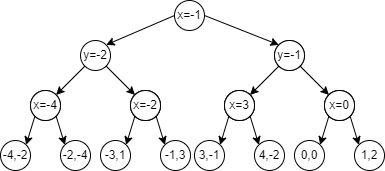

The diagram above was exported from draw.io. Its source (the exported page's mxGraphModel, read from the mxfile embedded in the PNG):
<mxGraphModel dx="1050" dy="522" grid="1" gridSize="10" guides="1" tooltips="1" connect="1" arrows="1" fold="1" page="1" pageScale="1" pageWidth="827" pageHeight="1169" math="0" shadow="0">
  <root>
    <mxCell id="0" />
    <mxCell id="1" parent="0" />
    <mxCell id="I9LnQ-avfXDXCum4RE5m-32" value="x=-1" style="ellipse;whiteSpace=wrap;html=1;aspect=fixed;" vertex="1" parent="1">
      <mxGeometry x="394" y="40" width="30" height="30" as="geometry" />
    </mxCell>
    <mxCell id="I9LnQ-avfXDXCum4RE5m-33" value="y=-2" style="ellipse;whiteSpace=wrap;html=1;aspect=fixed;" vertex="1" parent="1">
      <mxGeometry x="300" y="80" width="30" height="30" as="geometry" />
    </mxCell>
    <mxCell id="I9LnQ-avfXDXCum4RE5m-35" value="" style="ellipse;whiteSpace=wrap;html=1;aspect=fixed;" vertex="1" parent="1">
      <mxGeometry x="494" y="80" width="30" height="30" as="geometry" />
    </mxCell>
    <mxCell id="I9LnQ-avfXDXCum4RE5m-37" value="" style="ellipse;whiteSpace=wrap;html=1;aspect=fixed;" vertex="1" parent="1">
      <mxGeometry x="350" y="130" width="30" height="30" as="geometry" />
    </mxCell>
    <mxCell id="I9LnQ-avfXDXCum4RE5m-38" value="" style="ellipse;whiteSpace=wrap;html=1;aspect=fixed;" vertex="1" parent="1">
      <mxGeometry x="250" y="130" width="30" height="30" as="geometry" />
    </mxCell>
    <mxCell id="I9LnQ-avfXDXCum4RE5m-39" value="" style="endArrow=classic;html=1;rounded=0;entryX=0;entryY=0;entryDx=0;entryDy=0;exitX=1;exitY=1;exitDx=0;exitDy=0;" edge="1" parent="1" source="I9LnQ-avfXDXCum4RE5m-33" target="I9LnQ-avfXDXCum4RE5m-37">
      <mxGeometry width="50" height="50" relative="1" as="geometry">
        <mxPoint x="420" y="300" as="sourcePoint" />
        <mxPoint x="470" y="250" as="targetPoint" />
      </mxGeometry>
    </mxCell>
    <mxCell id="I9LnQ-avfXDXCum4RE5m-40" value="" style="endArrow=classic;html=1;rounded=0;exitX=0;exitY=1;exitDx=0;exitDy=0;entryX=1;entryY=0;entryDx=0;entryDy=0;" edge="1" parent="1" source="I9LnQ-avfXDXCum4RE5m-33" target="I9LnQ-avfXDXCum4RE5m-38">
      <mxGeometry width="50" height="50" relative="1" as="geometry">
        <mxPoint x="430" y="310" as="sourcePoint" />
        <mxPoint x="480" y="260" as="targetPoint" />
      </mxGeometry>
    </mxCell>
    <mxCell id="I9LnQ-avfXDXCum4RE5m-41" value="y=-1" style="ellipse;whiteSpace=wrap;html=1;aspect=fixed;" vertex="1" parent="1">
      <mxGeometry x="494" y="80" width="30" height="30" as="geometry" />
    </mxCell>
    <mxCell id="I9LnQ-avfXDXCum4RE5m-42" value="" style="ellipse;whiteSpace=wrap;html=1;aspect=fixed;" vertex="1" parent="1">
      <mxGeometry x="544" y="130" width="30" height="30" as="geometry" />
    </mxCell>
    <mxCell id="I9LnQ-avfXDXCum4RE5m-43" value="" style="ellipse;whiteSpace=wrap;html=1;aspect=fixed;" vertex="1" parent="1">
      <mxGeometry x="444" y="130" width="30" height="30" as="geometry" />
    </mxCell>
    <mxCell id="I9LnQ-avfXDXCum4RE5m-44" value="" style="endArrow=classic;html=1;rounded=0;entryX=0;entryY=0;entryDx=0;entryDy=0;exitX=1;exitY=1;exitDx=0;exitDy=0;" edge="1" parent="1" source="I9LnQ-avfXDXCum4RE5m-41" target="I9LnQ-avfXDXCum4RE5m-42">
      <mxGeometry width="50" height="50" relative="1" as="geometry">
        <mxPoint x="614" y="300" as="sourcePoint" />
        <mxPoint x="664" y="250" as="targetPoint" />
      </mxGeometry>
    </mxCell>
    <mxCell id="I9LnQ-avfXDXCum4RE5m-45" value="" style="endArrow=classic;html=1;rounded=0;exitX=0;exitY=1;exitDx=0;exitDy=0;entryX=1;entryY=0;entryDx=0;entryDy=0;" edge="1" parent="1" source="I9LnQ-avfXDXCum4RE5m-41" target="I9LnQ-avfXDXCum4RE5m-43">
      <mxGeometry width="50" height="50" relative="1" as="geometry">
        <mxPoint x="624" y="310" as="sourcePoint" />
        <mxPoint x="674" y="260" as="targetPoint" />
      </mxGeometry>
    </mxCell>
    <mxCell id="I9LnQ-avfXDXCum4RE5m-46" value="x=-4" style="ellipse;whiteSpace=wrap;html=1;aspect=fixed;" vertex="1" parent="1">
      <mxGeometry x="250" y="130" width="30" height="30" as="geometry" />
    </mxCell>
    <mxCell id="I9LnQ-avfXDXCum4RE5m-47" value="-2,-4" style="ellipse;whiteSpace=wrap;html=1;aspect=fixed;" vertex="1" parent="1">
      <mxGeometry x="280" y="180" width="30" height="30" as="geometry" />
    </mxCell>
    <mxCell id="I9LnQ-avfXDXCum4RE5m-48" value="-4,-2" style="ellipse;whiteSpace=wrap;html=1;aspect=fixed;" vertex="1" parent="1">
      <mxGeometry x="220" y="180" width="30" height="30" as="geometry" />
    </mxCell>
    <mxCell id="I9LnQ-avfXDXCum4RE5m-49" value="" style="endArrow=classic;html=1;rounded=0;entryX=0;entryY=0;entryDx=0;entryDy=0;exitX=1;exitY=1;exitDx=0;exitDy=0;" edge="1" parent="1" source="I9LnQ-avfXDXCum4RE5m-46" target="I9LnQ-avfXDXCum4RE5m-47">
      <mxGeometry width="50" height="50" relative="1" as="geometry">
        <mxPoint x="370" y="350" as="sourcePoint" />
        <mxPoint x="420" y="300" as="targetPoint" />
      </mxGeometry>
    </mxCell>
    <mxCell id="I9LnQ-avfXDXCum4RE5m-50" value="" style="endArrow=classic;html=1;rounded=0;exitX=0;exitY=1;exitDx=0;exitDy=0;entryX=1;entryY=0;entryDx=0;entryDy=0;" edge="1" parent="1" source="I9LnQ-avfXDXCum4RE5m-46" target="I9LnQ-avfXDXCum4RE5m-48">
      <mxGeometry width="50" height="50" relative="1" as="geometry">
        <mxPoint x="380" y="360" as="sourcePoint" />
        <mxPoint x="430" y="310" as="targetPoint" />
      </mxGeometry>
    </mxCell>
    <mxCell id="I9LnQ-avfXDXCum4RE5m-70" value="" style="ellipse;whiteSpace=wrap;html=1;aspect=fixed;" vertex="1" parent="1">
      <mxGeometry x="544" y="130" width="30" height="30" as="geometry" />
    </mxCell>
    <mxCell id="I9LnQ-avfXDXCum4RE5m-71" value="x=0" style="ellipse;whiteSpace=wrap;html=1;aspect=fixed;" vertex="1" parent="1">
      <mxGeometry x="544" y="130" width="30" height="30" as="geometry" />
    </mxCell>
    <mxCell id="I9LnQ-avfXDXCum4RE5m-72" value="1,2" style="ellipse;whiteSpace=wrap;html=1;aspect=fixed;" vertex="1" parent="1">
      <mxGeometry x="574" y="180" width="30" height="30" as="geometry" />
    </mxCell>
    <mxCell id="I9LnQ-avfXDXCum4RE5m-73" value="0,0" style="ellipse;whiteSpace=wrap;html=1;aspect=fixed;" vertex="1" parent="1">
      <mxGeometry x="514" y="180" width="30" height="30" as="geometry" />
    </mxCell>
    <mxCell id="I9LnQ-avfXDXCum4RE5m-74" value="" style="endArrow=classic;html=1;rounded=0;entryX=0;entryY=0;entryDx=0;entryDy=0;exitX=1;exitY=1;exitDx=0;exitDy=0;" edge="1" parent="1" source="I9LnQ-avfXDXCum4RE5m-71" target="I9LnQ-avfXDXCum4RE5m-72">
      <mxGeometry width="50" height="50" relative="1" as="geometry">
        <mxPoint x="664" y="350" as="sourcePoint" />
        <mxPoint x="714" y="300" as="targetPoint" />
      </mxGeometry>
    </mxCell>
    <mxCell id="I9LnQ-avfXDXCum4RE5m-75" value="" style="endArrow=classic;html=1;rounded=0;exitX=0;exitY=1;exitDx=0;exitDy=0;entryX=1;entryY=0;entryDx=0;entryDy=0;" edge="1" parent="1" source="I9LnQ-avfXDXCum4RE5m-71" target="I9LnQ-avfXDXCum4RE5m-73">
      <mxGeometry width="50" height="50" relative="1" as="geometry">
        <mxPoint x="674" y="360" as="sourcePoint" />
        <mxPoint x="724" y="310" as="targetPoint" />
      </mxGeometry>
    </mxCell>
    <mxCell id="I9LnQ-avfXDXCum4RE5m-76" value="" style="ellipse;whiteSpace=wrap;html=1;aspect=fixed;" vertex="1" parent="1">
      <mxGeometry x="444" y="130" width="30" height="30" as="geometry" />
    </mxCell>
    <mxCell id="I9LnQ-avfXDXCum4RE5m-77" value="x=3" style="ellipse;whiteSpace=wrap;html=1;aspect=fixed;" vertex="1" parent="1">
      <mxGeometry x="444" y="130" width="30" height="30" as="geometry" />
    </mxCell>
    <mxCell id="I9LnQ-avfXDXCum4RE5m-78" value="4,-2" style="ellipse;whiteSpace=wrap;html=1;aspect=fixed;" vertex="1" parent="1">
      <mxGeometry x="474" y="180" width="30" height="30" as="geometry" />
    </mxCell>
    <mxCell id="I9LnQ-avfXDXCum4RE5m-79" value="3,-1" style="ellipse;whiteSpace=wrap;html=1;aspect=fixed;" vertex="1" parent="1">
      <mxGeometry x="414" y="180" width="30" height="30" as="geometry" />
    </mxCell>
    <mxCell id="I9LnQ-avfXDXCum4RE5m-80" value="" style="endArrow=classic;html=1;rounded=0;entryX=0;entryY=0;entryDx=0;entryDy=0;exitX=1;exitY=1;exitDx=0;exitDy=0;" edge="1" parent="1" source="I9LnQ-avfXDXCum4RE5m-77" target="I9LnQ-avfXDXCum4RE5m-78">
      <mxGeometry width="50" height="50" relative="1" as="geometry">
        <mxPoint x="564" y="350" as="sourcePoint" />
        <mxPoint x="614" y="300" as="targetPoint" />
      </mxGeometry>
    </mxCell>
    <mxCell id="I9LnQ-avfXDXCum4RE5m-81" value="" style="endArrow=classic;html=1;rounded=0;exitX=0;exitY=1;exitDx=0;exitDy=0;entryX=1;entryY=0;entryDx=0;entryDy=0;" edge="1" parent="1" source="I9LnQ-avfXDXCum4RE5m-77" target="I9LnQ-avfXDXCum4RE5m-79">
      <mxGeometry width="50" height="50" relative="1" as="geometry">
        <mxPoint x="574" y="360" as="sourcePoint" />
        <mxPoint x="624" y="310" as="targetPoint" />
      </mxGeometry>
    </mxCell>
    <mxCell id="I9LnQ-avfXDXCum4RE5m-82" value="" style="ellipse;whiteSpace=wrap;html=1;aspect=fixed;" vertex="1" parent="1">
      <mxGeometry x="350" y="130" width="30" height="30" as="geometry" />
    </mxCell>
    <mxCell id="I9LnQ-avfXDXCum4RE5m-83" value="x=-2" style="ellipse;whiteSpace=wrap;html=1;aspect=fixed;" vertex="1" parent="1">
      <mxGeometry x="350" y="130" width="30" height="30" as="geometry" />
    </mxCell>
    <mxCell id="I9LnQ-avfXDXCum4RE5m-84" value="-1,3" style="ellipse;whiteSpace=wrap;html=1;aspect=fixed;" vertex="1" parent="1">
      <mxGeometry x="380" y="180" width="30" height="30" as="geometry" />
    </mxCell>
    <mxCell id="I9LnQ-avfXDXCum4RE5m-85" value="-3,1" style="ellipse;whiteSpace=wrap;html=1;aspect=fixed;" vertex="1" parent="1">
      <mxGeometry x="320" y="180" width="30" height="30" as="geometry" />
    </mxCell>
    <mxCell id="I9LnQ-avfXDXCum4RE5m-86" value="" style="endArrow=classic;html=1;rounded=0;entryX=0;entryY=0;entryDx=0;entryDy=0;exitX=1;exitY=1;exitDx=0;exitDy=0;" edge="1" parent="1" source="I9LnQ-avfXDXCum4RE5m-83" target="I9LnQ-avfXDXCum4RE5m-84">
      <mxGeometry width="50" height="50" relative="1" as="geometry">
        <mxPoint x="470" y="350" as="sourcePoint" />
        <mxPoint x="520" y="300" as="targetPoint" />
      </mxGeometry>
    </mxCell>
    <mxCell id="I9LnQ-avfXDXCum4RE5m-87" value="" style="endArrow=classic;html=1;rounded=0;exitX=0;exitY=1;exitDx=0;exitDy=0;entryX=1;entryY=0;entryDx=0;entryDy=0;" edge="1" parent="1" source="I9LnQ-avfXDXCum4RE5m-83" target="I9LnQ-avfXDXCum4RE5m-85">
      <mxGeometry width="50" height="50" relative="1" as="geometry">
        <mxPoint x="480" y="360" as="sourcePoint" />
        <mxPoint x="530" y="310" as="targetPoint" />
      </mxGeometry>
    </mxCell>
    <mxCell id="I9LnQ-avfXDXCum4RE5m-88" value="" style="endArrow=classic;html=1;rounded=0;entryX=0;entryY=0;entryDx=0;entryDy=0;exitX=1;exitY=0.5;exitDx=0;exitDy=0;" edge="1" parent="1" source="I9LnQ-avfXDXCum4RE5m-32" target="I9LnQ-avfXDXCum4RE5m-41">
      <mxGeometry width="50" height="50" relative="1" as="geometry">
        <mxPoint x="428" y="55" as="sourcePoint" />
        <mxPoint x="444" y="250" as="targetPoint" />
      </mxGeometry>
    </mxCell>
    <mxCell id="I9LnQ-avfXDXCum4RE5m-89" value="" style="endArrow=classic;html=1;rounded=0;entryX=1;entryY=0;entryDx=0;entryDy=0;exitX=0;exitY=0.5;exitDx=0;exitDy=0;" edge="1" parent="1" source="I9LnQ-avfXDXCum4RE5m-32" target="I9LnQ-avfXDXCum4RE5m-33">
      <mxGeometry width="50" height="50" relative="1" as="geometry">
        <mxPoint x="390" y="300" as="sourcePoint" />
        <mxPoint x="440" y="250" as="targetPoint" />
      </mxGeometry>
    </mxCell>
  </root>
</mxGraphModel>